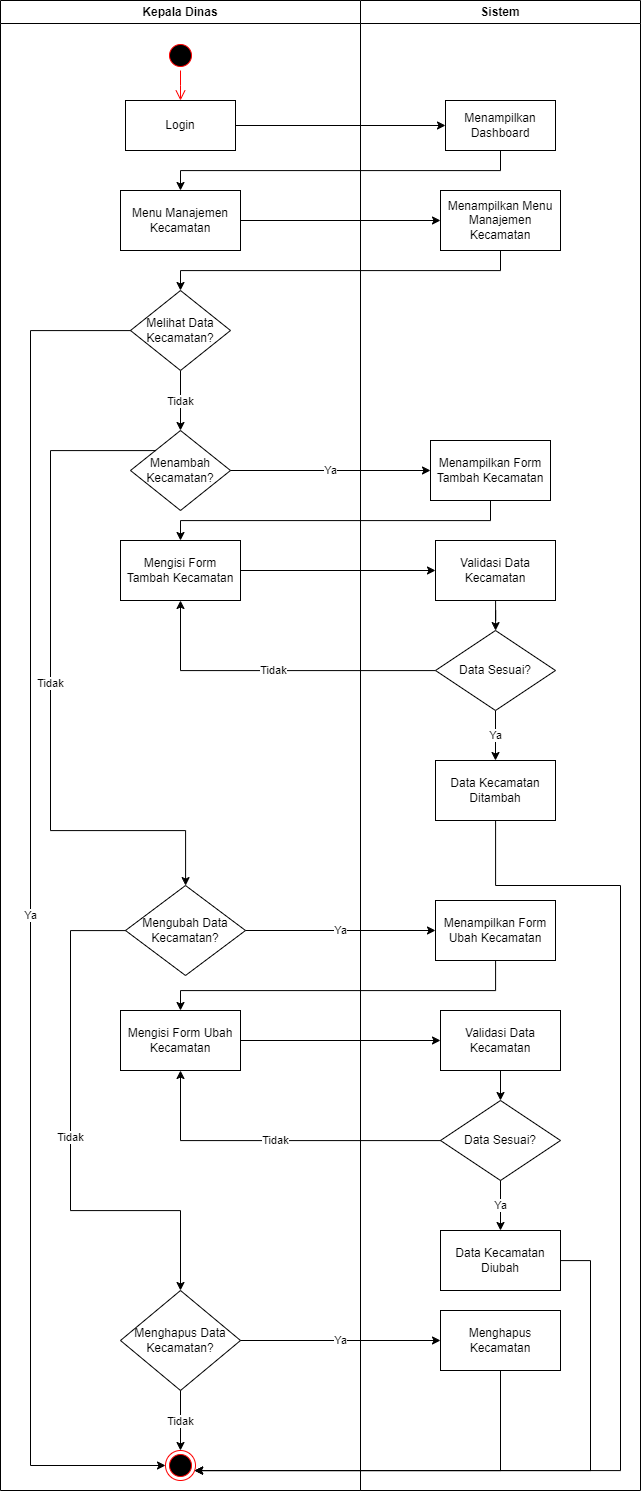

The diagram above was exported from draw.io. Its source (the exported page's mxGraphModel, read from the mxfile embedded in the PNG):
<mxGraphModel dx="4440" dy="2685" grid="1" gridSize="10" guides="1" tooltips="1" connect="1" arrows="1" fold="1" page="0" pageScale="1" pageWidth="1169" pageHeight="826" background="none" math="0" shadow="0">
  <root>
    <mxCell id="0" />
    <mxCell id="1" parent="0" />
    <mxCell id="2" value="Kepala Dinas" style="swimlane;whiteSpace=wrap" vertex="1" parent="1">
      <mxGeometry x="-640" y="-750" width="360" height="1490" as="geometry" />
    </mxCell>
    <mxCell id="3" value="" style="ellipse;shape=startState;fillColor=#000000;strokeColor=#ff0000;" vertex="1" parent="2">
      <mxGeometry x="165" y="40" width="30" height="30" as="geometry" />
    </mxCell>
    <mxCell id="4" value="" style="edgeStyle=elbowEdgeStyle;elbow=horizontal;verticalAlign=bottom;endArrow=open;endSize=8;strokeColor=#FF0000;endFill=1;rounded=0" edge="1" parent="2" source="3" target="5">
      <mxGeometry x="100" y="40" as="geometry">
        <mxPoint x="115" y="110" as="targetPoint" />
      </mxGeometry>
    </mxCell>
    <mxCell id="5" value="Login" style="whiteSpace=wrap;" vertex="1" parent="2">
      <mxGeometry x="125" y="100" width="110" height="50" as="geometry" />
    </mxCell>
    <mxCell id="6" value="Menu Manajemen Kecamatan" style="whiteSpace=wrap;html=1;" vertex="1" parent="2">
      <mxGeometry x="120" y="190" width="120" height="60" as="geometry" />
    </mxCell>
    <mxCell id="7" value="Tidak" style="edgeStyle=orthogonalEdgeStyle;rounded=0;orthogonalLoop=1;jettySize=auto;html=1;" edge="1" parent="2" source="8" target="9">
      <mxGeometry relative="1" as="geometry" />
    </mxCell>
    <mxCell id="8" value="Melihat Data Kecamatan?" style="rhombus;whiteSpace=wrap;html=1;" vertex="1" parent="2">
      <mxGeometry x="130" y="290" width="100" height="80" as="geometry" />
    </mxCell>
    <mxCell id="9" value="Menambah Kecamatan?" style="rhombus;whiteSpace=wrap;html=1;" vertex="1" parent="2">
      <mxGeometry x="130" y="430" width="100" height="80" as="geometry" />
    </mxCell>
    <mxCell id="10" value="" style="ellipse;shape=endState;fillColor=#000000;strokeColor=#ff0000" vertex="1" parent="2">
      <mxGeometry x="165" y="1450" width="30" height="30" as="geometry" />
    </mxCell>
    <mxCell id="11" value="Ya" style="edgeStyle=orthogonalEdgeStyle;rounded=0;orthogonalLoop=1;jettySize=auto;html=1;" edge="1" parent="2" source="8" target="10">
      <mxGeometry relative="1" as="geometry">
        <Array as="points">
          <mxPoint x="30" y="330" />
          <mxPoint x="30" y="1465" />
        </Array>
      </mxGeometry>
    </mxCell>
    <mxCell id="12" value="Mengubah Data Kecamatan?" style="rhombus;whiteSpace=wrap;html=1;" vertex="1" parent="2">
      <mxGeometry x="125" y="885" width="120" height="90" as="geometry" />
    </mxCell>
    <mxCell id="13" value="Tidak" style="edgeStyle=orthogonalEdgeStyle;rounded=0;orthogonalLoop=1;jettySize=auto;html=1;" edge="1" parent="2" source="9" target="12">
      <mxGeometry relative="1" as="geometry">
        <Array as="points">
          <mxPoint x="50" y="450" />
          <mxPoint x="50" y="830" />
          <mxPoint x="185" y="830" />
        </Array>
      </mxGeometry>
    </mxCell>
    <mxCell id="14" value="Mengisi Form Ubah Kecamatan" style="whiteSpace=wrap;html=1;" vertex="1" parent="2">
      <mxGeometry x="120" y="1010" width="120" height="60" as="geometry" />
    </mxCell>
    <mxCell id="15" value="Menghapus Data Kecamatan?" style="rhombus;whiteSpace=wrap;html=1;" vertex="1" parent="2">
      <mxGeometry x="120" y="1290" width="120" height="100" as="geometry" />
    </mxCell>
    <mxCell id="16" value="Tidak" style="edgeStyle=orthogonalEdgeStyle;rounded=0;orthogonalLoop=1;jettySize=auto;html=1;" edge="1" parent="2" source="15" target="10">
      <mxGeometry relative="1" as="geometry" />
    </mxCell>
    <mxCell id="17" value="Tidak" style="edgeStyle=orthogonalEdgeStyle;rounded=0;orthogonalLoop=1;jettySize=auto;html=1;" edge="1" parent="2" source="12" target="15">
      <mxGeometry relative="1" as="geometry">
        <Array as="points">
          <mxPoint x="70" y="930" />
          <mxPoint x="70" y="1210" />
          <mxPoint x="180" y="1210" />
        </Array>
      </mxGeometry>
    </mxCell>
    <mxCell id="18" value="Sistem" style="swimlane;whiteSpace=wrap;startSize=23;" vertex="1" parent="1">
      <mxGeometry x="-280" y="-750" width="280" height="1490" as="geometry" />
    </mxCell>
    <mxCell id="19" value="Menampilkan Dashboard" style="horizontal=1;whiteSpace=wrap;" vertex="1" parent="18">
      <mxGeometry x="85" y="100" width="110" height="50" as="geometry" />
    </mxCell>
    <mxCell id="20" value="Menampilkan Menu Manajemen Kecamatan" style="whiteSpace=wrap;html=1;" vertex="1" parent="18">
      <mxGeometry x="80" y="190" width="120" height="60" as="geometry" />
    </mxCell>
    <mxCell id="21" style="edgeStyle=orthogonalEdgeStyle;rounded=0;orthogonalLoop=1;jettySize=auto;html=1;" edge="1" parent="18" source="34" target="36">
      <mxGeometry relative="1" as="geometry" />
    </mxCell>
    <mxCell id="22" value="Ya" style="edgeStyle=orthogonalEdgeStyle;rounded=0;orthogonalLoop=1;jettySize=auto;html=1;" edge="1" parent="18" source="36" target="37">
      <mxGeometry relative="1" as="geometry" />
    </mxCell>
    <mxCell id="23" value="Menampilkan Form Ubah Kecamatan" style="whiteSpace=wrap;html=1;" vertex="1" parent="18">
      <mxGeometry x="75" y="900" width="120" height="60" as="geometry" />
    </mxCell>
    <mxCell id="24" style="edgeStyle=orthogonalEdgeStyle;rounded=0;orthogonalLoop=1;jettySize=auto;html=1;" edge="1" parent="18" source="25" target="26">
      <mxGeometry relative="1" as="geometry" />
    </mxCell>
    <mxCell id="25" value="Validasi Data Kecamatan" style="whiteSpace=wrap;html=1;" vertex="1" parent="18">
      <mxGeometry x="80" y="1010" width="120" height="60" as="geometry" />
    </mxCell>
    <mxCell id="26" value="Data Sesuai?" style="rhombus;whiteSpace=wrap;html=1;" vertex="1" parent="18">
      <mxGeometry x="80" y="1100" width="120" height="80" as="geometry" />
    </mxCell>
    <mxCell id="27" value="Data Kecamatan Diubah" style="whiteSpace=wrap;html=1;" vertex="1" parent="18">
      <mxGeometry x="80" y="1230" width="120" height="60" as="geometry" />
    </mxCell>
    <mxCell id="28" value="Menghapus Kecamatan" style="whiteSpace=wrap;html=1;" vertex="1" parent="18">
      <mxGeometry x="80" y="1310" width="120" height="60" as="geometry" />
    </mxCell>
    <mxCell id="29" value="Ya" style="edgeStyle=orthogonalEdgeStyle;rounded=0;orthogonalLoop=1;jettySize=auto;html=1;" edge="1" parent="18" source="26" target="27">
      <mxGeometry relative="1" as="geometry" />
    </mxCell>
    <mxCell id="30" value="Mengisi Form Tambah Kecamatan" style="whiteSpace=wrap;html=1;" vertex="1" parent="18">
      <mxGeometry x="-240" y="540" width="120" height="60" as="geometry" />
    </mxCell>
    <mxCell id="31" style="edgeStyle=orthogonalEdgeStyle;rounded=0;orthogonalLoop=1;jettySize=auto;html=1;" edge="1" parent="18" source="30" target="34">
      <mxGeometry relative="1" as="geometry" />
    </mxCell>
    <mxCell id="32" value="Menampilkan Form Tambah Kecamatan" style="whiteSpace=wrap;html=1;" vertex="1" parent="18">
      <mxGeometry x="70" y="440" width="120" height="60" as="geometry" />
    </mxCell>
    <mxCell id="33" value="Tidak" style="edgeStyle=orthogonalEdgeStyle;rounded=0;orthogonalLoop=1;jettySize=auto;html=1;" edge="1" parent="18" source="36" target="30">
      <mxGeometry relative="1" as="geometry" />
    </mxCell>
    <mxCell id="34" value="Validasi Data Kecamatan" style="whiteSpace=wrap;html=1;" vertex="1" parent="18">
      <mxGeometry x="75" y="540" width="120" height="60" as="geometry" />
    </mxCell>
    <mxCell id="35" style="edgeStyle=orthogonalEdgeStyle;rounded=0;orthogonalLoop=1;jettySize=auto;html=1;" edge="1" parent="18" source="32" target="30">
      <mxGeometry relative="1" as="geometry">
        <Array as="points">
          <mxPoint x="130" y="520" />
          <mxPoint x="-180" y="520" />
        </Array>
      </mxGeometry>
    </mxCell>
    <mxCell id="36" value="Data Sesuai?" style="rhombus;whiteSpace=wrap;html=1;" vertex="1" parent="18">
      <mxGeometry x="75" y="630" width="120" height="80" as="geometry" />
    </mxCell>
    <mxCell id="37" value="Data Kecamatan Ditambah" style="whiteSpace=wrap;html=1;" vertex="1" parent="18">
      <mxGeometry x="75" y="760" width="120" height="60" as="geometry" />
    </mxCell>
    <mxCell id="38" value="" style="edgeStyle=orthogonalEdgeStyle;rounded=0;orthogonalLoop=1;jettySize=auto;html=1;" edge="1" source="5" target="19" parent="1">
      <mxGeometry relative="1" as="geometry" />
    </mxCell>
    <mxCell id="39" value="" style="edgeStyle=orthogonalEdgeStyle;rounded=0;orthogonalLoop=1;jettySize=auto;html=1;" edge="1" source="19" target="6" parent="1">
      <mxGeometry relative="1" as="geometry">
        <Array as="points">
          <mxPoint x="-140" y="-580" />
          <mxPoint x="-460" y="-580" />
        </Array>
      </mxGeometry>
    </mxCell>
    <mxCell id="40" value="" style="edgeStyle=orthogonalEdgeStyle;rounded=0;orthogonalLoop=1;jettySize=auto;html=1;" edge="1" source="6" target="20" parent="1">
      <mxGeometry relative="1" as="geometry" />
    </mxCell>
    <mxCell id="41" value="" style="edgeStyle=orthogonalEdgeStyle;rounded=0;orthogonalLoop=1;jettySize=auto;html=1;" edge="1" source="20" target="8" parent="1">
      <mxGeometry relative="1" as="geometry">
        <Array as="points">
          <mxPoint x="-140" y="-480" />
          <mxPoint x="-460" y="-480" />
        </Array>
      </mxGeometry>
    </mxCell>
    <mxCell id="42" value="Ya" style="edgeStyle=orthogonalEdgeStyle;rounded=0;orthogonalLoop=1;jettySize=auto;html=1;" edge="1" source="9" target="32" parent="1">
      <mxGeometry relative="1" as="geometry" />
    </mxCell>
    <mxCell id="43" style="edgeStyle=orthogonalEdgeStyle;rounded=0;orthogonalLoop=1;jettySize=auto;html=1;" edge="1" source="37" target="10" parent="1">
      <mxGeometry relative="1" as="geometry">
        <Array as="points">
          <mxPoint x="-145" y="135" />
          <mxPoint x="-20" y="135" />
          <mxPoint x="-20" y="720" />
        </Array>
      </mxGeometry>
    </mxCell>
    <mxCell id="44" style="edgeStyle=orthogonalEdgeStyle;rounded=0;orthogonalLoop=1;jettySize=auto;html=1;" edge="1" source="27" target="10" parent="1">
      <mxGeometry relative="1" as="geometry">
        <Array as="points">
          <mxPoint x="-50" y="510" />
          <mxPoint x="-50" y="720" />
        </Array>
      </mxGeometry>
    </mxCell>
    <mxCell id="45" style="edgeStyle=orthogonalEdgeStyle;rounded=0;orthogonalLoop=1;jettySize=auto;html=1;" edge="1" source="28" target="10" parent="1">
      <mxGeometry relative="1" as="geometry">
        <Array as="points">
          <mxPoint x="-140" y="720" />
        </Array>
      </mxGeometry>
    </mxCell>
    <mxCell id="46" value="Ya" style="edgeStyle=orthogonalEdgeStyle;rounded=0;orthogonalLoop=1;jettySize=auto;html=1;" edge="1" source="12" target="23" parent="1">
      <mxGeometry relative="1" as="geometry" />
    </mxCell>
    <mxCell id="47" value="" style="edgeStyle=orthogonalEdgeStyle;rounded=0;orthogonalLoop=1;jettySize=auto;html=1;" edge="1" source="23" target="14" parent="1">
      <mxGeometry relative="1" as="geometry">
        <Array as="points">
          <mxPoint x="-145" y="240" />
          <mxPoint x="-460" y="240" />
        </Array>
      </mxGeometry>
    </mxCell>
    <mxCell id="48" value="" style="edgeStyle=orthogonalEdgeStyle;rounded=0;orthogonalLoop=1;jettySize=auto;html=1;" edge="1" source="14" target="25" parent="1">
      <mxGeometry relative="1" as="geometry" />
    </mxCell>
    <mxCell id="49" value="Tidak" style="edgeStyle=orthogonalEdgeStyle;rounded=0;orthogonalLoop=1;jettySize=auto;html=1;" edge="1" source="26" target="14" parent="1">
      <mxGeometry relative="1" as="geometry" />
    </mxCell>
    <mxCell id="50" value="Ya" style="edgeStyle=orthogonalEdgeStyle;rounded=0;orthogonalLoop=1;jettySize=auto;html=1;" edge="1" source="15" target="28" parent="1">
      <mxGeometry relative="1" as="geometry" />
    </mxCell>
  </root>
</mxGraphModel>